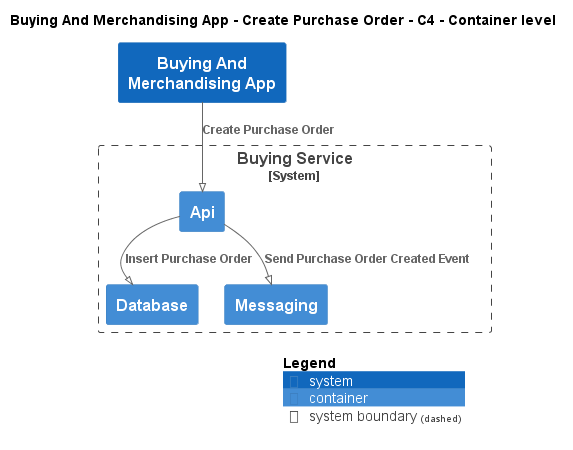

The diagram above was rendered by PlantUML. Its source (embedded in the PNG):
@startuml
!pragma layout smetana
!include ..\..\..\..\.c4s\C4_Container.puml

AddElementTag("state:new", $bgColor=green, $fontColor=#ffffff, $borderColor=green, $shadowing="False")
AddElementTag("state:changed", $bgColor=orange, $fontColor=#ffffff, $borderColor=orange, $shadowing="False")
AddElementTag("state:removed", $bgColor=red, $fontColor=#ffffff, $borderColor=red, $shadowing="False")

AddRelTag("state:new", $textColor=green, $lineColor=green)
AddRelTag("state:changed", $textColor=orange, $lineColor=orange)
AddRelTag("state:removed", $textColor=red, $lineColor=red)

SHOW_PERSON_PORTRAIT()
LAYOUT_TOP_DOWN()

skinparam linetype polyline

title Buying And Merchandising App - Create Purchase Order - C4 - Container level

System(ECommercePlatform.SoftwareSystems.BuyingAndMerchandisingApp, "Buying And Merchandising App", "")

System_Boundary(ECommercePlatform.SoftwareSystems.BuyingService, "Buying Service") {
    Container(ECommercePlatform.SoftwareSystems.BuyingService.Containers.Api, "Api", "", "")
    Container(ECommercePlatform.SoftwareSystems.BuyingService.Containers.Database, "Database", "", "")
    Container(ECommercePlatform.SoftwareSystems.BuyingService.Containers.Messaging, "Messaging", "", "")
}

Rel(ECommercePlatform.SoftwareSystems.BuyingAndMerchandisingApp, ECommercePlatform.SoftwareSystems.BuyingService.Containers.Api, "Create Purchase Order")
Rel(ECommercePlatform.SoftwareSystems.BuyingService.Containers.Api, ECommercePlatform.SoftwareSystems.BuyingService.Containers.Database, "Insert Purchase Order")
Rel(ECommercePlatform.SoftwareSystems.BuyingService.Containers.Api, ECommercePlatform.SoftwareSystems.BuyingService.Containers.Messaging, "Send Purchase Order Created Event")


SHOW_LEGEND()
@enduml